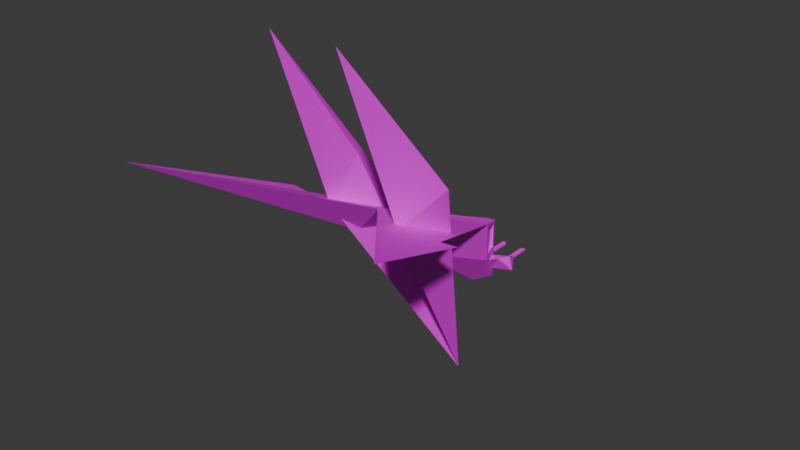 # Source: enemy2.blend  (saved by Blender 4.2.66; exported with 4.5.12 LTS)
import bpy
from mathutils import Matrix  # noqa: F401  (used for matrix-valued properties, if any)

bpy.ops.wm.read_factory_settings(use_empty=True)
scene = bpy.context.scene
scene.name = 'Scene'

# ---- collections
col_collection = bpy.data.collections.new('Collection'); scene.collection.children.link(col_collection)

# ---- images (referenced by path relative to the original .blend; pixels are not part of the script)
import os
ASSET_DIR = os.environ.get("B2B_ASSET_DIR", "")  # directory of the original .blend (textures are referenced by path, not embedded)
HERE = os.path.dirname(os.path.abspath(__file__))  # packed textures are extracted next to this script under _unpacked/

def load_image(name, relpath, width, height, colorspace="sRGB"):
    """Load a texture the original file referenced (path relative to the .blend, or extracted next to this script)."""
    p = next((c for c in (os.path.join(HERE, relpath), os.path.join(ASSET_DIR, relpath)) if relpath and os.path.exists(c)), "")
    if p:
        img = bpy.data.images.load(p, check_existing=True)
        img.name = name
    else:  # same state as the original file: an image datablock whose file is absent (Cycles renders it pink)
        img = bpy.data.images.new(name, width, height)
        img.source = "FILE"
        img.filepath = "//" + (relpath or name)
    img.colorspace_settings.name = colorspace
    return img
img_paleta1_jpg = load_image('paleta1.jpg', 'OpenGL_StarWing/app/src/main/res/drawable/paleta1.jpg', 1024, 1024, 'sRGB')

# ---- materials (node trees are filled in below, after node groups)
mat_arwingmat_001 = bpy.data.materials.new('ArwingMat.001')

# ---- material node trees
mat_arwingmat_001.use_nodes = True; mat_arwingmat_001.node_tree.nodes.clear()
_N = mat_arwingmat_001.node_tree.nodes; _L = mat_arwingmat_001.node_tree.links
n0 = _N.new('ShaderNodeBsdfPrincipled'); n0.name = 'Principled BSDF'; n0.location = (10, 300)
n1 = _N.new('ShaderNodeOutputMaterial'); n1.name = 'Material Output'; n1.location = (300, 300)
n2 = _N.new('ShaderNodeTexImage'); n2.name = 'Image Texture'; n2.location = (-280, 280)
n2.image = img_paleta1_jpg
_L.new(n0.outputs[0], n1.inputs[0])
_L.new(n2.outputs[0], n0.inputs[0])
n1.is_active_output = True

# ---- world
world_world = bpy.data.worlds.new('World'); scene.world = world_world
world_world.use_nodes = True; world_world.node_tree.nodes.clear()
_N = world_world.node_tree.nodes; _L = world_world.node_tree.links
n0 = _N.new('ShaderNodeOutputWorld'); n0.name = 'World Output'; n0.location = (300, 300)
n1 = _N.new('ShaderNodeBackground'); n1.name = 'Background'; n1.location = (10, 300)
n1.inputs[0].default_value = (0.05088, 0.05088, 0.05088, 1.0)
_L.new(n1.outputs[0], n0.inputs[0])
n0.is_active_output = True
world_world.color = (0.05088, 0.05088, 0.05088)
world_world.sun_shadow_jitter_overblur = 0.0

# ---- meshes
me_plane_002 = bpy.data.meshes.new('Plane.002')
me_plane_002.from_pydata([(0.4604, -0.2934, 0.2079), (0.1317, -0.2055, 0.07076), (0.1346, -0.1665, 0.06871), (-0.2122, -0.02929, -0.07619), (-0.2798, 0.0003174, -0.1005), (-0.2044, -0.0002381, -0.07915), (0.113, 0.001206, 0.07553), (0.09009, -0.07161, -0.0035), (-0.003038, 0.08307, -0.01304), (0.0524, 0.0666, 0.1326), (0.1047, 0.05627, 0.1716), (0.1565, 0.08312, 0.07234), (-0.09624, 0.02868, -0.2473), (0.2987, 0.07514, 0.4584), (0.05626, 0.112, 0.124), (-0.05629, 0.04075, -0.1157), (0.04918, 0.07783, 0.1211), (0.06857, 0.1099, 0.1185), (-0.05061, 0.02678, -0.1157), (0.06149, 0.07575, 0.1156), (-0.2798, 0.0003174, -0.1005), (0.113, 0.001206, 0.07553), (-0.2551, 0.0007617, -0.08754), (-0.2122, -0.02929, -0.165), (-0.2798, 0.0003174, -0.2421), (-0.2044, -0.0002381, -0.2207), (0.09009, -0.07161, -0.004397), (0.06578, 0.1311, 0.138), (-0.1595, -0.0002967, -0.4281), (-0.06292, 0.02886, -0.1102), (0.01223, 0.07282, -0.01674), (-0.08097, 0.01844, -0.251), (-0.04102, 0.03051, -0.1194), (-0.2798, 0.0003174, -0.1751), (-0.2705, -0.003754, -0.1079), (-0.2215, -0.02522, -0.09022), (-0.2215, -0.02522, -0.1561), (-0.2705, -0.003754, -0.1634), (-0.2705, -0.003754, -0.1839), (-0.2373, -0.01829, -0.179), (-0.2705, -0.003754, -0.2168), (-0.2189, -0.01938, -0.09022), (-0.2679, 0.002084, -0.1079), (-0.2679, 0.002084, -0.1634), (-0.2189, -0.01938, -0.1561), (-0.2561, -0.0273, -0.179), (-0.2892, -0.03729, -0.1839), (-0.2892, -0.04654, -0.2168), (-0.3129, -0.02047, -0.2027), (-0.3129, -0.02047, -0.198), (-0.317, -0.02983, -0.198), (-0.317, -0.02983, -0.2027), (-0.3599, -0.02047, -0.2027), (-0.3599, -0.02047, -0.198), (-0.364, -0.02983, -0.2027), (-0.364, -0.02983, -0.198), (0.0723, -0.06911, -0.02625), (-0.1944, -0.03178, -0.09038), (-0.1944, -0.03178, -0.1352), (0.0723, -0.06911, 0.006454), (0.06956, 0.12, 0.1451), (0.0606, 0.07675, 0.1415), (0.2257, 0.08247, 0.36), (0.07986, 0.1185, 0.1374), (0.0709, 0.07527, 0.1338), (0.236, 0.08099, 0.3522)], [(22, 6), (4, 22)], [(33, 25, 24), (0, 7, 21), (3, 7, 2), (1, 7, 0), (36, 35, 41), (21, 7, 5), (2, 7, 1), (2, 1, 0), (16, 18, 29), (9, 28, 10), (11, 27, 13), (10, 28, 11), (11, 28, 27), (10, 11, 13), (9, 10, 13), (62, 64, 61), (27, 29, 14), (9, 29, 28), (9, 14, 16), (17, 18, 19), (16, 17, 19), (14, 18, 17), (0, 21, 2), (21, 3, 5), (2, 21, 3), (16, 19, 18), (8, 32, 15), (9, 16, 29), (9, 27, 14), (16, 14, 17), (14, 29, 18), (21, 5, 22), (22, 3, 21), (20, 3, 22), (24, 25, 23), (25, 26, 23), (5, 26, 25), (56, 58, 59), (12, 27, 28), (12, 29, 15), (8, 29, 27), (30, 31, 32), (12, 32, 31), (12, 30, 8), (40, 39, 45), (20, 34, 35), (23, 3, 35), (23, 36, 37), (20, 33, 37), (33, 38, 39), (24, 23, 39), (33, 24, 40), (42, 43, 44), (35, 34, 42), (37, 36, 44), (34, 37, 43), (46, 47, 45), (51, 50, 55), (38, 46, 45), (38, 40, 48), (46, 38, 49), (46, 50, 51), (47, 51, 48), (53, 52, 54), (51, 54, 52), (50, 49, 53), (49, 48, 52), (3, 56, 7), (3, 58, 57), (26, 58, 23), (26, 56, 59), (27, 61, 60), (9, 62, 61), (27, 62, 13), (63, 64, 65), (62, 63, 65), (60, 64, 63), (25, 33, 5), (5, 33, 20), (36, 41, 44), (62, 65, 64), (8, 30, 32), (5, 7, 26), (56, 57, 58), (12, 8, 27), (12, 28, 29), (8, 15, 29), (12, 15, 32), (12, 31, 30), (40, 45, 47), (20, 35, 3), (23, 35, 36), (23, 37, 33), (20, 37, 34), (33, 39, 23), (24, 39, 40), (33, 40, 38), (42, 44, 41), (35, 42, 41), (37, 44, 43), (34, 43, 42), (51, 55, 54), (38, 45, 39), (38, 48, 49), (46, 49, 50), (46, 51, 47), (47, 48, 40), (53, 54, 55), (51, 52, 48), (50, 53, 55), (49, 52, 53), (3, 57, 56), (3, 23, 58), (26, 59, 58), (26, 7, 56), (27, 9, 61), (9, 13, 62), (27, 60, 62), (62, 60, 63), (60, 61, 64)])
_uv = me_plane_002.uv_layers.new(name='UVMap')
_uv.uv.foreach_set('vector', [0.2973, 0.4837, 0.2973, 0.4837, 0.2973, 0.4837, 0.2973, 0.4837, 0.2973, 0.4837, 0.2973, 0.4837, 0.2973, 0.4837, 0.2973, 0.4837, 0.2973, 0.4837, 0.2973, 0.4837, 0.2973, 0.4837, 0.2973, 0.4837, 0.2965, 0.4901, 0.2965, 0.4901, 0.2965, 0.4901, 0.2973, 0.4837, 0.2973, 0.4837, 0.2973, 0.4837, 0.1169, 0.3982, 0.1169, 0.3982, 0.1169, 0.3982, 0.1169, 0.3982, 0.1169, 0.3982, 0.1169, 0.3982, 0.3023, 0.6736, 0.2547, 0.6736, 0.2547, 0.6736, 0.5665, 0.3172, 0.4934, 0.3172, 0.4934, 0.244, 0.4203, 0.3172, 0.4934, 0.3903, 0.4203, 0.3172, 0.4934, 0.244, 0.4934, 0.3172, 0.4203, 0.3172, 0.4203, 0.3172, 0.4934, 0.3172, 0.4934, 0.3903, 0.4934, 0.244, 0.4203, 0.3172, 0.4934, 0.244, 0.5665, 0.3172, 0.4934, 0.244, 0.5665, 0.3172, 0.2689, 0.39, 0.318, 0.3409, 0.318, 0.3409, 0.4934, 0.3903, 0.51, 0.3329, 0.51, 0.3716, 0.5665, 0.3172, 0.51, 0.3329, 0.4934, 0.3172, 0.5665, 0.3172, 0.51, 0.3716, 0.5487, 0.3329, 0.8979, 0.3825, 0.8979, 0.3349, 0.9454, 0.3349, 0.3023, 0.6736, 0.2547, 0.7212, 0.3023, 0.6736, 0.2547, 0.7212, 0.2547, 0.6736, 0.2547, 0.7212, 0.2973, 0.4837, 0.2973, 0.4837, 0.2973, 0.4837, 0.2973, 0.4837, 0.2973, 0.4837, 0.2973, 0.4837, 0.2973, 0.4837, 0.2973, 0.4837, 0.2973, 0.4837, 0.3023, 0.6736, 0.3023, 0.6736, 0.2547, 0.6736, 0.4982, 0.3634, 0.5051, 0.3397, 0.5051, 0.3397, 0.5665, 0.3172, 0.5487, 0.3329, 0.51, 0.3329, 0.5665, 0.3172, 0.4934, 0.3903, 0.51, 0.3716, 0.3023, 0.6736, 0.2547, 0.7212, 0.2547, 0.7212, 0.2547, 0.7212, 0.2547, 0.6736, 0.2547, 0.6736, 0.2973, 0.4837, 0.2973, 0.4837, 0.2973, 0.4837, 0.152, 0.5184, 0.152, 0.5184, 0.152, 0.5184, 0.1466, 0.5651, 0.152, 0.5184, 0.152, 0.5184, 0.2919, 0.5304, 0.3285, 0.5272, 0.3285, 0.5113, 0.3285, 0.5272, 0.3285, 0.5272, 0.3285, 0.5113, 0.2973, 0.4837, 0.2973, 0.4837, 0.2973, 0.4837, 0.1303, 0.5478, 0.1303, 0.5478, 0.1303, 0.5478, 0.4982, 0.3332, 0.4934, 0.3903, 0.4934, 0.3172, 0.4982, 0.3332, 0.51, 0.3329, 0.5051, 0.3397, 0.4982, 0.3634, 0.51, 0.3329, 0.4934, 0.3903, 0.9386, 0.6519, 0.9386, 0.6147, 0.947, 0.6227, 0.4982, 0.3332, 0.5051, 0.3397, 0.4982, 0.3332, 0.4982, 0.3332, 0.4982, 0.3634, 0.4982, 0.3634, 0.1289, 0.5453, 0.1316, 0.5224, 0.1316, 0.5224, 0.1082, 0.6052, 0.1089, 0.5988, 0.1128, 0.5649, 0.2973, 0.4837, 0.2973, 0.4837, 0.2965, 0.4901, 0.1136, 0.5585, 0.1128, 0.5649, 0.1089, 0.5988, 0.1082, 0.6052, 0.1082, 0.6052, 0.1089, 0.5988, 0.1082, 0.6052, 0.1089, 0.5988, 0.1116, 0.5759, 0.2919, 0.5304, 0.2973, 0.4837, 0.2953, 0.501, 0.1082, 0.6052, 0.1082, 0.6052, 0.1089, 0.5988, 0.8939, 0.6629, 0.8939, 0.6629, 0.8978, 0.6291, 0.2965, 0.4901, 0.2926, 0.524, 0.2926, 0.524, 0.2926, 0.524, 0.2965, 0.4901, 0.2965, 0.4901, 0.2926, 0.524, 0.2926, 0.524, 0.2926, 0.524, 0.1289, 0.5453, 0.1289, 0.5453, 0.1316, 0.5224, 0.2926, 0.524, 0.2926, 0.524, 0.2926, 0.524, 0.1289, 0.5453, 0.1289, 0.5453, 0.1316, 0.5224, 0.1289, 0.5453, 0.1289, 0.5453, 0.1289, 0.5453, 0.1289, 0.5453, 0.1289, 0.5453, 0.1289, 0.5453, 0.1289, 0.5453, 0.1289, 0.5453, 0.1289, 0.5453, 0.1289, 0.5453, 0.1289, 0.5453, 0.1289, 0.5453, 0.2926, 0.524, 0.2926, 0.524, 0.2926, 0.524, 0.2926, 0.524, 0.2926, 0.524, 0.2926, 0.524, 0.2926, 0.524, 0.2926, 0.524, 0.2926, 0.524, 0.2926, 0.524, 0.2926, 0.524, 0.2926, 0.524, 0.2973, 0.4837, 0.2973, 0.4837, 0.2973, 0.4837, 0.2973, 0.4837, 0.2973, 0.4837, 0.2973, 0.4837, 0.2973, 0.4837, 0.2973, 0.4837, 0.2973, 0.4837, 0.2973, 0.4837, 0.2973, 0.4837, 0.2973, 0.4837, 0.4934, 0.3903, 0.5535, 0.3303, 0.5044, 0.3793, 0.5665, 0.3172, 0.5044, 0.3793, 0.5535, 0.3303, 0.4934, 0.3903, 0.5044, 0.3793, 0.4934, 0.3903, 0.8435, 0.5049, 0.8925, 0.4559, 0.8435, 0.5049, 0.2689, 0.39, 0.2689, 0.39, 0.2689, 0.39, 0.2689, 0.39, 0.318, 0.3409, 0.2689, 0.39, 0.2973, 0.4837, 0.2973, 0.4837, 0.2973, 0.4837, 0.2973, 0.4837, 0.2973, 0.4837, 0.2973, 0.4837, 0.2965, 0.4901, 0.2965, 0.4901, 0.2965, 0.4901, 0.2689, 0.39, 0.2689, 0.39, 0.318, 0.3409, 0.4982, 0.3634, 0.4982, 0.3634, 0.5051, 0.3397, 0.2973, 0.4837, 0.2973, 0.4837, 0.2973, 0.4837, 0.1303, 0.5478, 0.1303, 0.5478, 0.1303, 0.5478, 0.4982, 0.3332, 0.4982, 0.3634, 0.4934, 0.3903, 0.4982, 0.3332, 0.4934, 0.3172, 0.51, 0.3329, 0.4982, 0.3634, 0.5051, 0.3397, 0.51, 0.3329, 0.4982, 0.3332, 0.5051, 0.3397, 0.5051, 0.3397, 0.4982, 0.3332, 0.4982, 0.3332, 0.4982, 0.3634, 0.1289, 0.5453, 0.1316, 0.5224, 0.1289, 0.5453, 0.1082, 0.6052, 0.1128, 0.5649, 0.1136, 0.5585, 0.2973, 0.4837, 0.2965, 0.4901, 0.2965, 0.4901, 0.1136, 0.5585, 0.1089, 0.5988, 0.1082, 0.6052, 0.1082, 0.6052, 0.1089, 0.5988, 0.1089, 0.5988, 0.1082, 0.6052, 0.1116, 0.5759, 0.1136, 0.5585, 0.2919, 0.5304, 0.2953, 0.501, 0.2926, 0.524, 0.1082, 0.6052, 0.1089, 0.5988, 0.1089, 0.5988, 0.8939, 0.6629, 0.8978, 0.6291, 0.8978, 0.6291, 0.2965, 0.4901, 0.2926, 0.524, 0.2965, 0.4901, 0.2926, 0.524, 0.2965, 0.4901, 0.2926, 0.524, 0.2926, 0.524, 0.2926, 0.524, 0.2926, 0.524, 0.2926, 0.524, 0.2926, 0.524, 0.2926, 0.524, 0.1289, 0.5453, 0.1316, 0.5224, 0.1316, 0.5224, 0.1289, 0.5453, 0.1289, 0.5453, 0.1289, 0.5453, 0.1289, 0.5453, 0.1289, 0.5453, 0.1289, 0.5453, 0.1289, 0.5453, 0.1289, 0.5453, 0.1289, 0.5453, 0.1289, 0.5453, 0.1289, 0.5453, 0.1289, 0.5453, 0.2926, 0.524, 0.2926, 0.524, 0.2926, 0.524, 0.2926, 0.524, 0.2926, 0.524, 0.2926, 0.524, 0.2926, 0.524, 0.2926, 0.524, 0.2926, 0.524, 0.2926, 0.524, 0.2926, 0.524, 0.2926, 0.524, 0.2973, 0.4837, 0.2973, 0.4837, 0.2973, 0.4837, 0.2973, 0.4837, 0.2973, 0.4837, 0.2973, 0.4837, 0.2973, 0.4837, 0.2973, 0.4837, 0.2973, 0.4837, 0.2973, 0.4837, 0.2973, 0.4837, 0.2973, 0.4837, 0.4934, 0.3903, 0.5665, 0.3172, 0.5535, 0.3303, 0.5665, 0.3172, 0.4934, 0.3903, 0.5044, 0.3793, 0.4934, 0.3903, 0.5044, 0.3793, 0.5044, 0.3793, 0.2689, 0.39, 0.2689, 0.39, 0.2689, 0.39, 0.2689, 0.39, 0.318, 0.3409, 0.318, 0.3409])
me_plane_002.materials.append(mat_arwingmat_001)
me_plane_002.update()

# ---- objects
ob_nau_001 = bpy.data.objects.new('nau.001', me_plane_002)

# ---- transforms, parenting, visibility, modifiers, constraints
ob_nau_001.location = (0.0, 0.0, 0.0)
ob_nau_001.rotation_euler = (0.0, 0.0, -1.571)
ob_nau_001.material_slots[0].link = 'OBJECT'; ob_nau_001.material_slots[0].material = mat_arwingmat_001
_m = ob_nau_001.modifiers.new('Mirror', 'MIRROR')
_m.use_axis = (False, True, False)

# ---- collection membership
col_collection.objects.link(ob_nau_001)

# ---- scene / render settings (as saved in the file)
scene.frame_start = 1; scene.frame_end = 250; scene.frame_set(39)
scene.render.engine = 'BLENDER_EEVEE_NEXT'
bpy.context.view_layer.update()

# ---- added for rendering (the .blend has no active camera and no usable light): camera, sun
cam_auto = bpy.data.cameras.new('AutoCamera')
cam_auto.lens = 50.0
cam_auto.sensor_width = 36.0
cam_auto.clip_end = 1000.0
ob_auto_camera = bpy.data.objects.new('AutoCamera', cam_auto)
scene.collection.objects.link(ob_auto_camera)
ob_auto_camera.location = (1.24481, -1.54199, 1.01101)
ob_auto_camera.rotation_euler = (1.09748, -7.21219e-08, 0.694738)
scene.camera = ob_auto_camera
light_auto_sun = bpy.data.lights.new('AutoSun', 'SUN')
light_auto_sun.energy = 3.0
light_auto_sun.angle = 0.0523599
ob_auto_sun = bpy.data.objects.new('AutoSun', light_auto_sun)
scene.collection.objects.link(ob_auto_sun)
ob_auto_sun.rotation_euler = (0.872665, 0.174533, 0.523599)
bpy.context.view_layer.update()
